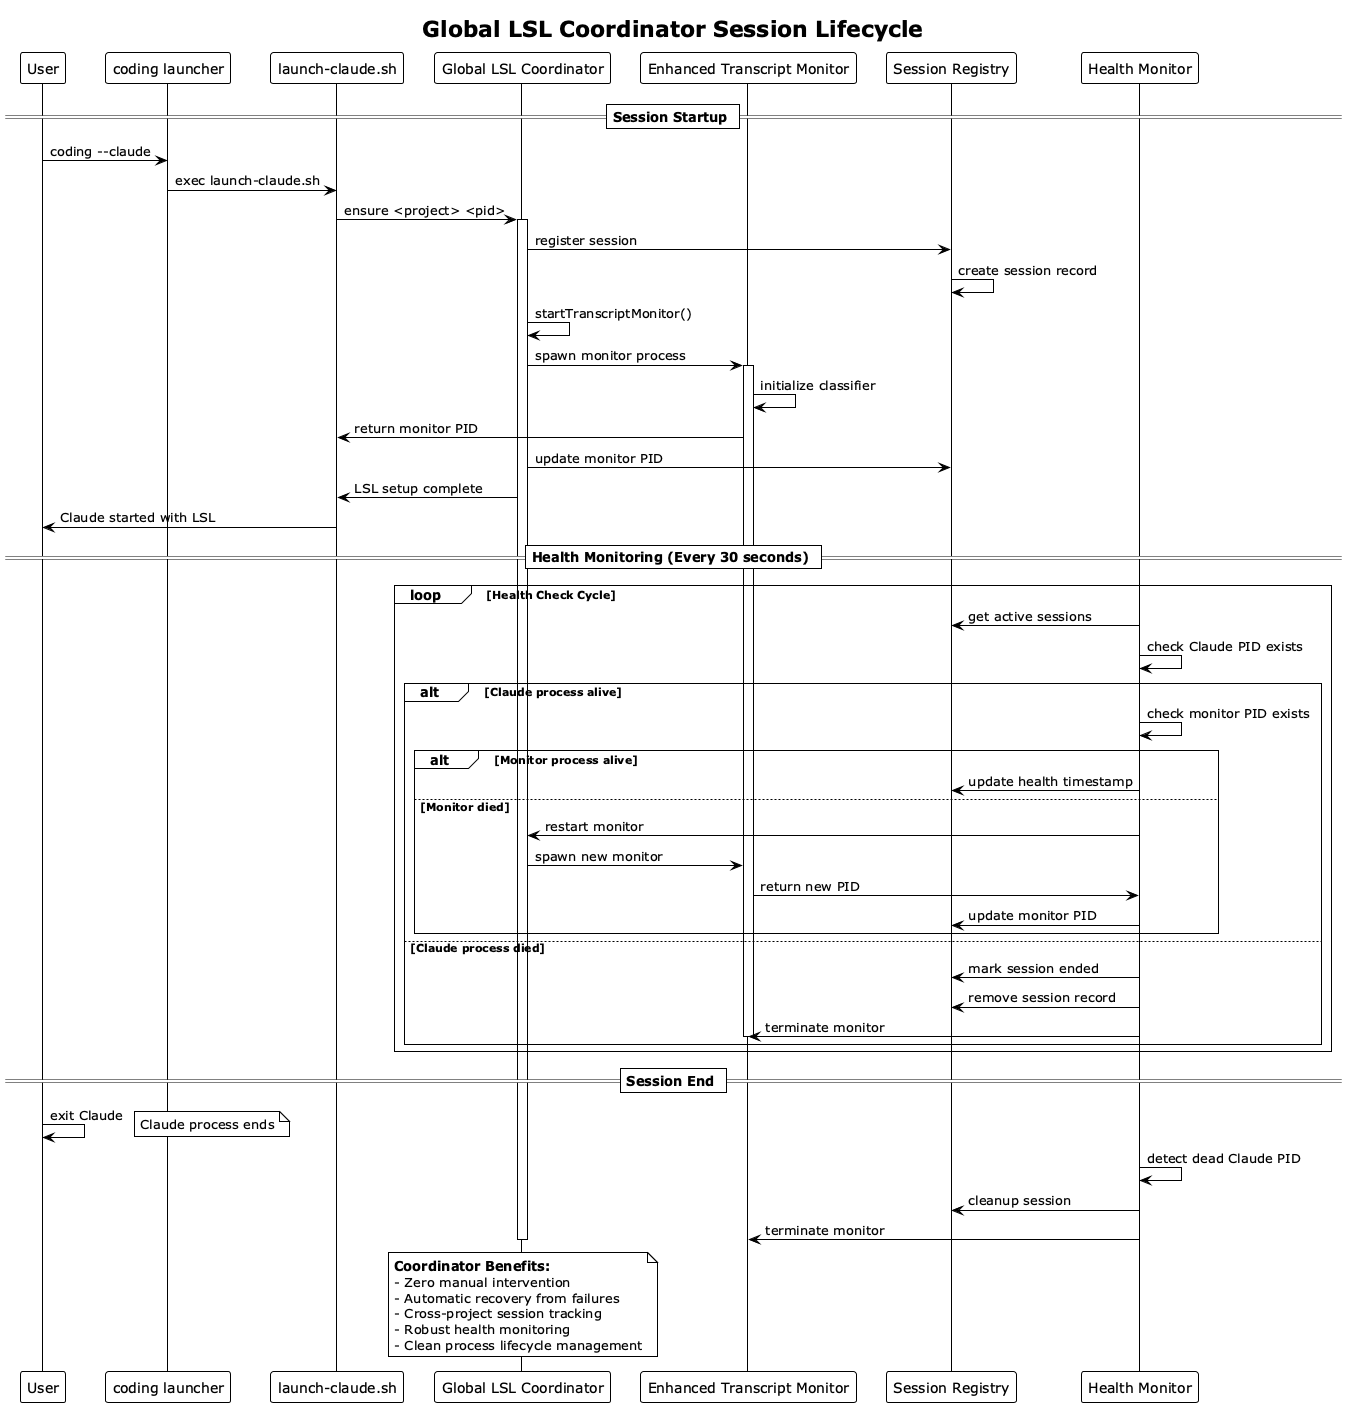

The diagram above was rendered by PlantUML. Its source (embedded in the PNG):
@startuml lsl-coordinator-sequence
!theme plain

title Global LSL Coordinator Session Lifecycle

participant "User" as User
participant "coding launcher" as Launcher
participant "launch-claude.sh" as Script
participant "Global LSL Coordinator" as GLC
participant "Enhanced Transcript Monitor" as ETM  
participant "Session Registry" as Registry
participant "Health Monitor" as Health

== Session Startup ==
User -> Launcher : coding --claude
Launcher -> Script : exec launch-claude.sh
Script -> GLC : ensure <project> <pid>
activate GLC

GLC -> Registry : register session
Registry -> Registry : create session record
GLC -> GLC : startTranscriptMonitor()
GLC -> ETM : spawn monitor process
activate ETM
ETM -> ETM : initialize classifier
ETM -> Script : return monitor PID
GLC -> Registry : update monitor PID
GLC -> Script : LSL setup complete
Script -> User : Claude started with LSL

== Health Monitoring (Every 30 seconds) ==
loop Health Check Cycle
  Health -> Registry : get active sessions
  Health -> Health : check Claude PID exists
  alt Claude process alive
    Health -> Health : check monitor PID exists  
    alt Monitor process alive
      Health -> Registry : update health timestamp
    else Monitor died
      Health -> GLC : restart monitor
      GLC -> ETM : spawn new monitor
      ETM -> Health : return new PID
      Health -> Registry : update monitor PID
    end
  else Claude process died
    Health -> Registry : mark session ended
    Health -> Registry : remove session record
    Health -> ETM : terminate monitor
    deactivate ETM
  end
end

== Session End ==
User -> User : exit Claude
note right : Claude process ends
Health -> Health : detect dead Claude PID
Health -> Registry : cleanup session
Health -> ETM : terminate monitor
deactivate ETM
deactivate GLC

note over GLC
  **Coordinator Benefits:**
  - Zero manual intervention
  - Automatic recovery from failures
  - Cross-project session tracking
  - Robust health monitoring
  - Clean process lifecycle management
end note

@enduml